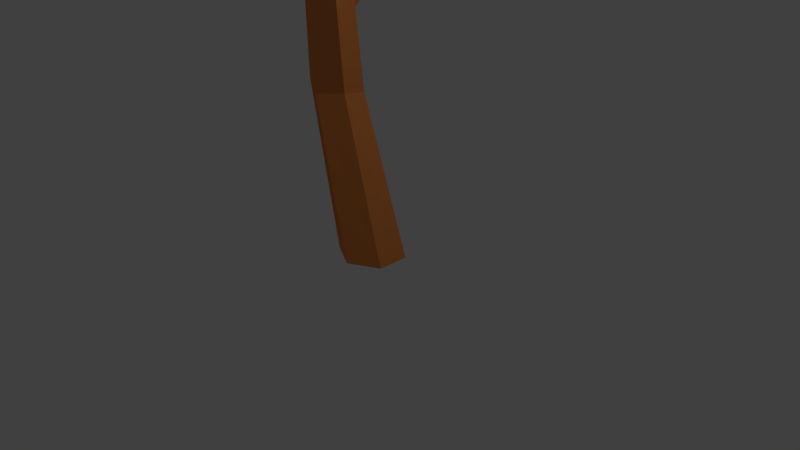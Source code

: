 # Source: tree_pine.blend  (saved by Blender 2.78.0; exported with 4.5.12 LTS)
import bpy
from mathutils import Matrix  # noqa: F401  (used for matrix-valued properties, if any)

bpy.ops.wm.read_factory_settings(use_empty=True)
scene = bpy.context.scene
scene.name = 'Scene'

# ---- collections
col_collection_1 = bpy.data.collections.new('Collection 1'); scene.collection.children.link(col_collection_1)

# ---- materials (node trees are filled in below, after node groups)
mat_tree_leaves01 = bpy.data.materials.new('Tree_Leaves01')
mat_tree_leaves01.alpha_threshold = 0.0
mat_tree_leaves01.use_transparent_shadow = False
mat_tree_leaves01.diffuse_color = (0.2498, 0.8, 0.1095, 1.0)
mat_tree_leaves01.roughness = 0.5
mat_tree_stem = bpy.data.materials.new('Tree_stem')
mat_tree_stem.alpha_threshold = 0.0
mat_tree_stem.use_transparent_shadow = False
mat_tree_stem.diffuse_color = (0.8, 0.2602, 0.06589, 1.0)
mat_tree_stem.roughness = 0.5

# ---- material node trees

# ---- world
world_world = bpy.data.worlds.new('World'); scene.world = world_world
world_world.color = (0.05088, 0.05088, 0.05088)
world_world.use_sun_shadow = False
world_world.sun_shadow_jitter_overblur = 0.0
world_world.cycles.sampling_method = 'MANUAL'

# ---- cameras
cam_camera = bpy.data.cameras.new('Camera')
cam_camera.clip_end = 100.0
cam_camera.lens = 35.0
cam_camera.sensor_width = 32.0
cam_camera.sensor_height = 18.0
cam_camera.ortho_scale = 7.314
cam_camera.dof.focus_distance = 0.0
cam_camera.dof.aperture_fstop = 128.0

# ---- lights
light_lamp = bpy.data.lights.new('Lamp', 'POINT')
light_lamp.transmission_factor = 0.0
light_lamp.cutoff_distance = 30.0
light_lamp.energy = 100.0
light_lamp.shadow_buffer_clip_start = 1.001
light_lamp.shadow_soft_size = 0.1
light_lamp.shadow_maximum_resolution = 0.006
light_lamp.use_absolute_resolution = True

# ---- meshes
me_sphere = bpy.data.meshes.new('Sphere')
me_sphere.from_pydata([(0.0, 0.7071, 0.7071), (0.0, 1.0, -4.371e-08), (0.0, 0.7071, -0.7071), (0.6124, 0.3536, 0.7071), (0.866, 0.5, -4.371e-08), (0.6124, 0.3536, -0.7071), (0.6124, -0.3536, 0.7071), (0.866, -0.5, -4.371e-08), (0.6124, -0.3536, -0.7071), (-1.031e-07, -0.7071, 0.7071), (-1.627e-07, -1.0, -4.371e-08), (-1.031e-07, -0.7071, -0.7071), (-7.571e-08, -1.311e-07, 1.0), (-0.6124, -0.3536, 0.7071), (-0.866, -0.5, -4.371e-08), (-0.6124, -0.3536, -0.7071), (-0.6124, 0.3536, 0.7071), (-0.866, 0.5, -4.371e-08), (-0.6124, 0.3536, -0.7071), (0.0, -8.742e-08, -1.0), (0.9122, 0.3204, -0.01907), (0.8938, 0.5716, -0.4614), (0.8792, 0.3988, -1.041), (1.362, 0.07312, -0.1599), (1.53, 0.2219, -0.6605), (1.329, 0.1514, -1.182), (1.367, -0.4388, -0.3253), (1.537, -0.5021, -0.8945), (1.334, -0.3604, -1.347), (0.9217, -0.7033, -0.3499), (0.9071, -0.8762, -0.9293), (0.8887, -0.625, -1.372), (0.9238, -0.2077, 0.0271), (0.4715, -0.456, -0.2091), (0.2705, -0.5264, -0.7302), (0.4385, -0.3777, -1.231), (0.4668, 0.05589, -0.04371), (0.2638, 0.1975, -0.4962), (0.4337, 0.1342, -1.065), (0.8771, -0.0969, -1.418), (1.67, 0.01046, -0.6959), (1.567, 0.1517, -0.9416), (1.495, 0.02226, -1.253), (1.928, -0.1076, -1.046), (1.931, -0.01518, -1.437), (1.753, -0.09576, -1.603), (1.965, -0.4344, -1.125), (1.985, -0.4774, -1.549), (1.79, -0.4226, -1.682), (1.745, -0.6432, -0.8533), (1.673, -0.7727, -1.164), (1.57, -0.6314, -1.41), (1.744, -0.3188, -0.6593), (1.487, -0.5252, -0.5028), (1.308, -0.6058, -0.6686), (1.312, -0.5134, -1.06), (1.449, -0.1983, -0.424), (1.255, -0.1436, -0.5572), (1.275, -0.1865, -0.9808), (1.496, -0.3021, -1.447), (0.33, -0.609, -0.4087), (0.3324, -0.415, -0.7041), (0.3156, -0.5253, -1.144), (0.6446, -0.8093, -0.5304), (0.7773, -0.6983, -0.8762), (0.6302, -0.7256, -1.265), (0.6214, -1.177, -0.7043), (0.7445, -1.218, -1.122), (0.607, -1.093, -1.439), (0.2836, -1.344, -0.7565), (0.2668, -1.454, -1.196), (0.2692, -1.26, -1.491), (0.3098, -0.9936, -0.4304), (-0.03095, -1.143, -0.6347), (-0.178, -1.17, -1.024), (-0.04534, -1.059, -1.37), (-0.007766, -0.776, -0.4608), (-0.1453, -0.6511, -0.7778), (-0.02215, -0.6922, -1.196), (0.2894, -0.8752, -1.47), (-0.996, -0.2092, -0.4219), (-0.9896, -0.03006, -0.7541), (-0.9301, -0.1572, -1.157), (-0.647, -0.3465, -0.3312), (-0.496, -0.2242, -0.6259), (-0.5811, -0.2945, -1.067), (-0.5829, -0.7163, -0.4169), (-0.4053, -0.7472, -0.747), (-0.5169, -0.6643, -1.152), (-0.8677, -0.9488, -0.5931), (-0.8082, -1.076, -0.9963), (-0.8018, -0.8968, -1.328), (-0.9455, -0.5898, -0.3552), (-1.217, -0.8115, -0.6838), (-1.302, -0.8818, -1.124), (-1.151, -0.7595, -1.419), (-1.281, -0.4417, -0.5982), (-1.392, -0.3589, -1.003), (-1.215, -0.3897, -1.334), (-0.8523, -0.5163, -1.395), (-0.5222, 1.997, -1.504), (-0.52, 2.173, -2.096), (-0.4233, 1.929, -2.534), (-0.02611, 1.854, -1.264), (0.1816, 1.971, -1.757), (0.07284, 1.786, -2.294), (0.08807, 1.345, -1.077), (0.343, 1.251, -1.492), (0.187, 1.277, -2.107), (-0.2939, 0.979, -1.129), (-0.1971, 0.7343, -1.567), (-0.1949, 0.911, -2.159), (-0.4285, 1.502, -1.103), (-0.79, 1.122, -1.369), (-0.8987, 0.9366, -1.906), (-0.691, 1.054, -2.399), (-0.9041, 1.631, -1.556), (-1.06, 1.656, -2.171), (-0.8052, 1.563, -2.586), (-0.2886, 1.406, -2.56), (-0.241, 1.042, -1.074), (-0.2345, 1.165, -1.516), (-0.1551, 0.9822, -1.819), (0.1213, 0.9466, -0.8663), (0.2778, 1.03, -1.222), (0.2072, 0.8869, -1.612), (0.2093, 0.5775, -0.6997), (0.4023, 0.5082, -0.9868), (0.2952, 0.5178, -1.446), (-0.06497, 0.3038, -0.7404), (0.01445, 0.1211, -1.044), (0.02094, 0.2441, -1.486), (-0.1708, 0.6852, -0.7525), (-0.4272, 0.399, -0.9477), (-0.4979, 0.2558, -1.337), (-0.3413, 0.3394, -1.693), (-0.5153, 0.7681, -1.114), (-0.6224, 0.7777, -1.573), (-0.4294, 0.7084, -1.86), (-0.0493, 0.6008, -1.807), (-0.9444, 0.5281, -0.8132), (-0.9431, 0.6651, -1.246), (-0.826, 0.5157, -1.571), (-0.5895, 0.4865, -0.5482), (-0.4411, 0.6062, -0.871), (-0.4711, 0.4741, -1.306), (-0.4497, 0.1408, -0.4183), (-0.2434, 0.1174, -0.6874), (-0.3312, 0.1284, -1.176), (-0.6648, -0.1632, -0.5536), (-0.5477, -0.3126, -0.8786), (-0.5464, -0.1756, -1.311), (-0.8291, 0.185, -0.5264), (-1.02, -0.1216, -0.8186), (-1.05, -0.2538, -1.253), (-0.9013, -0.134, -1.576), (-1.16, 0.224, -0.9484), (-1.247, 0.2351, -1.437), (-1.041, 0.2116, -1.706), (-0.6617, 0.1675, -1.598), (0.5385, 0.2189, -1.734), (0.06173, -0.06716, -1.932), (0.05778, 0.5196, -0.6581), (0.05561, 0.7341, -1.235), (0.05724, 0.4911, -1.763), (-0.4189, 0.2395, -0.6267), (-0.6186, 0.338, -1.191), (-0.4195, 0.211, -1.731), (-0.4143, -0.3128, -0.5668), (-0.6121, -0.4431, -1.106), (-0.4149, -0.3414, -1.672), (0.06697, -0.5851, -0.5383), (0.0686, -0.8281, -1.066), (0.06643, -0.6136, -1.643), (0.5803, 0.5666, -1.443), (0.2808, 0.485, -1.167), (0.1733, 0.4909, -0.7914), (0.3206, 0.5808, -0.5378), (0.5363, 0.2756, -1.101), (0.5345, 0.1947, -0.6981), (0.5761, 0.3713, -0.4718), (0.6367, 0.702, -0.5542), (0.844, 0.3771, -1.247), (0.9697, 0.3382, -0.9056), (0.8838, 0.4728, -0.6185), (0.8964, 0.6879, -1.46), (1.044, 0.7778, -1.206), (0.06248, -0.02683, -0.3694), (0.5437, -0.3049, -0.5696), (0.9362, 0.7836, -0.8312), (0.6409, 0.8973, -1.526), (0.6825, 1.074, -1.3), (0.6807, 0.993, -0.8971), (0.7428, -0.432, -1.11), (0.5431, -0.3335, -1.674), (0.5391, 0.2474, -0.6295), (0.3332, 0.7959, -1.379), (0.7363, 0.3491, -1.195), (0.2473, 0.9305, -1.092), (0.373, 0.8916, -0.7504)], [], [(2, 1, 4, 5), (0, 12, 3), (19, 2, 5), (1, 0, 3, 4), (3, 12, 6), (19, 5, 8), (4, 3, 6, 7), (5, 4, 7, 8), (8, 7, 10, 11), (6, 12, 9), (19, 8, 11), (7, 6, 9, 10), (11, 10, 14, 15), (9, 12, 13), (19, 11, 15), (10, 9, 13, 14), (15, 14, 17, 18), (13, 12, 16), (19, 15, 18), (14, 13, 16, 17), (18, 17, 1, 2), (16, 12, 0), (19, 18, 2), (17, 16, 0, 1), (22, 21, 24, 25), (20, 32, 23), (39, 22, 25), (21, 20, 23, 24), (23, 32, 26), (39, 25, 28), (24, 23, 26, 27), (25, 24, 27, 28), (28, 27, 30, 31), (26, 32, 29), (39, 28, 31), (27, 26, 29, 30), (31, 30, 34, 35), (29, 32, 33), (39, 31, 35), (30, 29, 33, 34), (35, 34, 37, 38), (33, 32, 36), (39, 35, 38), (34, 33, 36, 37), (38, 37, 21, 22), (36, 32, 20), (39, 38, 22), (37, 36, 20, 21), (42, 41, 44, 45), (40, 52, 43), (59, 42, 45), (41, 40, 43, 44), (43, 52, 46), (59, 45, 48), (44, 43, 46, 47), (45, 44, 47, 48), (48, 47, 50, 51), (46, 52, 49), (59, 48, 51), (47, 46, 49, 50), (51, 50, 54, 55), (49, 52, 53), (59, 51, 55), (50, 49, 53, 54), (55, 54, 57, 58), (53, 52, 56), (59, 55, 58), (54, 53, 56, 57), (58, 57, 41, 42), (56, 52, 40), (59, 58, 42), (57, 56, 40, 41), (62, 61, 64, 65), (60, 72, 63), (79, 62, 65), (61, 60, 63, 64), (63, 72, 66), (79, 65, 68), (64, 63, 66, 67), (65, 64, 67, 68), (68, 67, 70, 71), (66, 72, 69), (79, 68, 71), (67, 66, 69, 70), (71, 70, 74, 75), (69, 72, 73), (79, 71, 75), (70, 69, 73, 74), (75, 74, 77, 78), (73, 72, 76), (79, 75, 78), (74, 73, 76, 77), (78, 77, 61, 62), (76, 72, 60), (79, 78, 62), (77, 76, 60, 61), (82, 81, 84, 85), (80, 92, 83), (99, 82, 85), (81, 80, 83, 84), (83, 92, 86), (99, 85, 88), (84, 83, 86, 87), (85, 84, 87, 88), (88, 87, 90, 91), (86, 92, 89), (99, 88, 91), (87, 86, 89, 90), (91, 90, 94, 95), (89, 92, 93), (99, 91, 95), (90, 89, 93, 94), (95, 94, 97, 98), (93, 92, 96), (99, 95, 98), (94, 93, 96, 97), (98, 97, 81, 82), (96, 92, 80), (99, 98, 82), (97, 96, 80, 81), (102, 101, 104, 105), (100, 112, 103), (119, 102, 105), (101, 100, 103, 104), (103, 112, 106), (119, 105, 108), (104, 103, 106, 107), (105, 104, 107, 108), (108, 107, 110, 111), (106, 112, 109), (119, 108, 111), (107, 106, 109, 110), (111, 110, 114, 115), (109, 112, 113), (119, 111, 115), (110, 109, 113, 114), (115, 114, 117, 118), (113, 112, 116), (119, 115, 118), (114, 113, 116, 117), (118, 117, 101, 102), (116, 112, 100), (119, 118, 102), (117, 116, 100, 101), (122, 121, 124, 125), (120, 132, 123), (139, 122, 125), (121, 120, 123, 124), (123, 132, 126), (139, 125, 128), (124, 123, 126, 127), (125, 124, 127, 128), (128, 127, 130, 131), (126, 132, 129), (139, 128, 131), (127, 126, 129, 130), (131, 130, 134, 135), (129, 132, 133), (139, 131, 135), (130, 129, 133, 134), (135, 134, 137, 138), (133, 132, 136), (139, 135, 138), (134, 133, 136, 137), (138, 137, 121, 122), (136, 132, 120), (139, 138, 122), (137, 136, 120, 121), (142, 141, 144, 145), (140, 152, 143), (159, 142, 145), (141, 140, 143, 144), (143, 152, 146), (159, 145, 148), (144, 143, 146, 147), (145, 144, 147, 148), (148, 147, 150, 151), (146, 152, 149), (159, 148, 151), (147, 146, 149, 150), (151, 150, 154, 155), (149, 152, 153), (159, 151, 155), (150, 149, 153, 154), (155, 154, 157, 158), (153, 152, 156), (159, 155, 158), (154, 153, 156, 157), (158, 157, 141, 142), (156, 152, 140), (159, 158, 142), (157, 156, 140, 141), (187, 165, 162), (187, 162, 195), (187, 171, 168), (166, 167, 164, 163), (163, 164, 160, 197), (172, 173, 170, 169), (187, 168, 165), (169, 170, 167, 166), (170, 161, 167), (168, 169, 166, 165), (177, 181, 199), (176, 177, 199, 198), (171, 172, 169, 168), (174, 175, 196), (173, 161, 170), (178, 179, 176, 175), (174, 178, 175), (179, 180, 177, 176), (180, 181, 177), (175, 176, 198, 196), (186, 189, 184, 183), (184, 181, 180), (174, 182, 178), (182, 183, 179, 178), (183, 184, 180, 179), (174, 190, 185), (190, 191, 186, 185), (174, 185, 182), (191, 192, 189, 186), (185, 186, 183, 182), (199, 181, 192), (198, 199, 192, 191), (189, 181, 184), (174, 196, 190), (192, 181, 189), (196, 198, 191, 190), (167, 161, 164), (164, 161, 160), (165, 166, 163, 162), (162, 163, 197, 195), (195, 197, 193, 188), (160, 161, 194), (187, 195, 188), (197, 160, 194, 193), (188, 193, 172, 171), (194, 161, 173), (187, 188, 171), (193, 194, 173, 172)])
me_sphere.materials.append(mat_tree_leaves01)
me_sphere.use_remesh_preserve_volume = False
me_sphere.use_remesh_preserve_attributes = False
me_sphere.use_mirror_vertex_groups = False
me_sphere.update()
me_cylinder = bpy.data.meshes.new('Cylinder')
me_cylinder.from_pydata([(0.03891, 0.5068, -0.6644), (-0.03476, 0.3846, 6.231), (0.439, 0.2925, -0.6644), (0.09149, 0.3142, 6.223), (0.439, -0.136, -0.6644), (0.08875, 0.1785, 6.207), (0.03891, -0.3503, -0.6644), (-0.04025, 0.1131, 6.199), (-0.3612, -0.136, -0.6644), (-0.1665, 0.1835, 6.208), (-0.3612, 0.2925, -0.6644), (-0.1638, 0.3193, 6.224), (-0.5243, 0.3879, 1.464), (-0.2139, 0.2147, 1.397), (-0.1858, -0.121, 1.455), (-0.5334, -0.2946, 1.446), (-0.8439, -0.1214, 1.512), (-0.8393, 0.2199, 1.521), (0.01677, -0.3095, 3.766), (0.2387, -0.4163, 3.79), (0.2465, -0.6461, 3.831), (0.03251, -0.7691, 3.849), (-0.1894, -0.6622, 3.824), (-0.1973, -0.4325, 3.783), (-0.2812, 0.05458, 2.332), (-0.003352, 2.421, 5.515), (-0.1486, -0.09104, 2.437), (0.03685, 2.372, 5.545), (-0.2211, -0.2759, 2.543), (0.01415, 2.309, 5.572), (-0.4264, -0.3151, 2.546), (-0.04875, 2.296, 5.57), (-0.559, -0.1695, 2.442), (-0.08895, 2.345, 5.54), (-0.4864, 0.01535, 2.335), (-0.06625, 2.408, 5.513), (-0.2659, 1.221, 3.395), (-0.1635, 1.078, 3.456), (-0.2099, 0.9575, 3.559), (-0.3825, 0.9253, 3.556), (-0.4849, 1.068, 3.495), (-0.4265, 1.216, 3.415), (-0.5177, 1.333, 4.134), (-0.4444, 1.269, 4.195), (-0.4809, 1.189, 4.265), (-0.5907, 1.172, 4.274), (-0.664, 1.236, 4.213), (-0.6275, 1.316, 4.143), (0.07761, -0.4806, 4.545), (0.5469, -1.155, 6.152), (-0.02958, -0.476, 4.57), (0.5124, -1.152, 6.158), (-0.07957, -0.3888, 4.618), (0.4956, -1.122, 6.17), (-0.02236, -0.3063, 4.641), (0.5132, -1.095, 6.176), (0.08483, -0.3109, 4.617), (0.5477, -1.099, 6.17), (0.1348, -0.3981, 4.569), (0.5646, -1.129, 6.157), (0.2769, -0.7924, 5.148), (0.1868, -0.7771, 5.156), (0.1494, -0.7218, 5.203), (0.1986, -0.6524, 5.22), (0.2887, -0.6677, 5.212), (0.3279, -0.7377, 5.176), (0.3289, -0.8445, 5.674), (0.2747, -0.8481, 5.69), (0.2515, -0.8094, 5.723), (0.2826, -0.7671, 5.739), (0.3368, -0.7635, 5.723), (0.36, -0.8022, 5.69), (0.2326, -0.5257, 4.002), (2.456, -0.1165, 6.072), (0.2095, -0.6086, 4.144), (2.422, -0.1517, 6.095), (0.1284, -0.5465, 4.279), (2.373, -0.1408, 6.116), (0.07057, -0.4016, 4.27), (2.356, -0.09462, 6.114), (0.09373, -0.3187, 4.128), (2.389, -0.05941, 6.091), (0.1748, -0.3807, 3.993), (2.439, -0.07034, 6.07), (1.162, -0.3979, 4.851), (1.066, -0.4876, 4.896), (0.9724, -0.4649, 4.974), (0.9318, -0.34, 4.971), (1.028, -0.2503, 4.926), (1.143, -0.2792, 4.866), (1.221, -0.2002, 5.403), (1.181, -0.2608, 5.449), (1.118, -0.2415, 5.501), (1.095, -0.1617, 5.508), (1.135, -0.1011, 5.462), (1.198, -0.1204, 5.41), (-0.1339, -0.2801, 4.61), (-1.415, -0.4439, 6.201), (-0.158, -0.1598, 4.683), (-1.399, -0.402, 6.209), (-0.0983, -0.1282, 4.811), (-1.355, -0.3916, 6.225), (-0.01443, -0.217, 4.866), (-1.328, -0.4232, 6.232), (0.009689, -0.3374, 4.793), (-1.345, -0.465, 6.224), (-0.05005, -0.3689, 4.665), (-1.388, -0.4754, 6.208), (-0.7464, -0.4215, 5.375), (-0.6952, -0.3145, 5.384), (-0.6128, -0.2876, 5.446), (-0.5438, -0.3737, 5.468), (-0.595, -0.4807, 5.458), (-0.6963, -0.5046, 5.411), (-0.8076, -0.4282, 5.907), (-0.7928, -0.3593, 5.928), (-0.7363, -0.3442, 5.971), (-0.6946, -0.3981, 5.992), (-0.7094, -0.467, 5.971), (-0.7659, -0.4821, 5.929)], [], [(18, 1, 3, 19), (19, 3, 5, 20), (20, 5, 7, 21), (21, 7, 9, 22), (3, 1, 11, 9, 7, 5), (22, 9, 11, 23), (23, 11, 1, 18), (0, 2, 4, 6, 8, 10), (10, 17, 12, 0), (8, 16, 17, 10), (6, 15, 16, 8), (4, 14, 15, 6), (2, 13, 14, 4), (0, 12, 13, 2), (17, 23, 18, 12), (16, 22, 23, 17), (15, 21, 22, 16), (14, 20, 21, 15), (13, 19, 20, 14), (12, 18, 19, 13), (42, 25, 27, 43), (43, 27, 29, 44), (44, 29, 31, 45), (45, 31, 33, 46), (27, 25, 35, 33, 31, 29), (46, 33, 35, 47), (47, 35, 25, 42), (24, 26, 28, 30, 32, 34), (34, 41, 36, 24), (32, 40, 41, 34), (30, 39, 40, 32), (28, 38, 39, 30), (26, 37, 38, 28), (24, 36, 37, 26), (41, 47, 42, 36), (40, 46, 47, 41), (39, 45, 46, 40), (38, 44, 45, 39), (37, 43, 44, 38), (36, 42, 43, 37), (66, 49, 51, 67), (67, 51, 53, 68), (68, 53, 55, 69), (69, 55, 57, 70), (51, 49, 59, 57, 55, 53), (70, 57, 59, 71), (71, 59, 49, 66), (48, 50, 52, 54, 56, 58), (58, 65, 60, 48), (56, 64, 65, 58), (54, 63, 64, 56), (52, 62, 63, 54), (50, 61, 62, 52), (48, 60, 61, 50), (65, 71, 66, 60), (64, 70, 71, 65), (63, 69, 70, 64), (62, 68, 69, 63), (61, 67, 68, 62), (60, 66, 67, 61), (90, 73, 75, 91), (91, 75, 77, 92), (92, 77, 79, 93), (93, 79, 81, 94), (75, 73, 83, 81, 79, 77), (94, 81, 83, 95), (95, 83, 73, 90), (72, 74, 76, 78, 80, 82), (82, 89, 84, 72), (80, 88, 89, 82), (78, 87, 88, 80), (76, 86, 87, 78), (74, 85, 86, 76), (72, 84, 85, 74), (89, 95, 90, 84), (88, 94, 95, 89), (87, 93, 94, 88), (86, 92, 93, 87), (85, 91, 92, 86), (84, 90, 91, 85), (114, 97, 99, 115), (115, 99, 101, 116), (116, 101, 103, 117), (117, 103, 105, 118), (99, 97, 107, 105, 103, 101), (118, 105, 107, 119), (119, 107, 97, 114), (96, 98, 100, 102, 104, 106), (106, 113, 108, 96), (104, 112, 113, 106), (102, 111, 112, 104), (100, 110, 111, 102), (98, 109, 110, 100), (96, 108, 109, 98), (113, 119, 114, 108), (112, 118, 119, 113), (111, 117, 118, 112), (110, 116, 117, 111), (109, 115, 116, 110), (108, 114, 115, 109)])
me_cylinder.materials.append(mat_tree_stem)
me_cylinder.use_remesh_preserve_volume = False
me_cylinder.use_remesh_preserve_attributes = False
me_cylinder.use_mirror_vertex_groups = False
me_cylinder.update()

# ---- objects
ob_sphere = bpy.data.objects.new('Sphere', me_sphere)
ob_cylinder = bpy.data.objects.new('Cylinder', me_cylinder)
ob_lamp = bpy.data.objects.new('Lamp', light_lamp)
ob_camera = bpy.data.objects.new('Camera', cam_camera)

# ---- transforms, parenting, visibility, modifiers, constraints
ob_sphere.location = (0.03518, 0.2384, 7.36)
ob_sphere.scale = (1.25, 1.25, 0.6102)
ob_sphere.lineart.crease_threshold = 0.0
ob_cylinder.location = (-0.06061, -0.007531, 0.652)
ob_cylinder.lineart.crease_threshold = 0.0
ob_lamp.location = (4.076, 1.005, 5.904)
ob_lamp.rotation_euler = (0.6503, 0.05522, 1.866)
ob_lamp.lock_rotations_4d = False
ob_lamp.empty_display_type = 'ARROWS'
ob_lamp.color = (0.0, 0.0, 0.0, 0.0)
ob_lamp.lineart.crease_threshold = 0.0
ob_camera.location = (7.481, -6.508, 5.344)
ob_camera.rotation_euler = (1.109, 0.0, 0.8149)
ob_camera.lock_rotations_4d = False
ob_camera.empty_display_type = 'ARROWS'
ob_camera.color = (0.0, 0.0, 0.0, 0.0)
ob_camera.display_type = 'WIRE'
ob_camera.lineart.crease_threshold = 0.0

# ---- collection membership
col_collection_1.objects.link(ob_sphere)
col_collection_1.objects.link(ob_cylinder)
col_collection_1.objects.link(ob_lamp)
col_collection_1.objects.link(ob_camera)

# ---- scene / render settings (as saved in the file)
scene.camera = ob_camera
scene.frame_start = 1; scene.frame_end = 250; scene.frame_set(1)
scene.render.engine = 'BLENDER_EEVEE_NEXT'
scene.render.resolution_percentage = 50
scene.render.dither_intensity = 0.0
scene.cycles.use_denoising = False
scene.cycles.samples = 128
scene.cycles.sampling_pattern = 'TABULATED_SOBOL'
scene.cycles.light_sampling_threshold = 0.0
scene.cycles.use_adaptive_sampling = False
scene.cycles.use_light_tree = False
scene.cycles.blur_glossy = 0.0
scene.cycles.sample_clamp_indirect = 0.0
scene.view_settings.view_transform = 'Standard'
bpy.context.view_layer.update()
